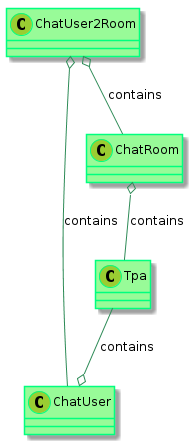

The diagram above was rendered by PlantUML. Its source (embedded in the PNG):
@startuml

    skinparam class {
            BackgroundColor PaleGreen
            ArrowColor SeaGreen
            BorderColor SpringGreen
    }
    skinparam stereotypeCBackgroundColor YellowGreen

    Tpa --o ChatUser : contains
    ChatRoom o-- Tpa : contains
    ChatUser2Room o-- ChatUser : contains
    ChatUser2Room o-- ChatRoom : contains



@enduml